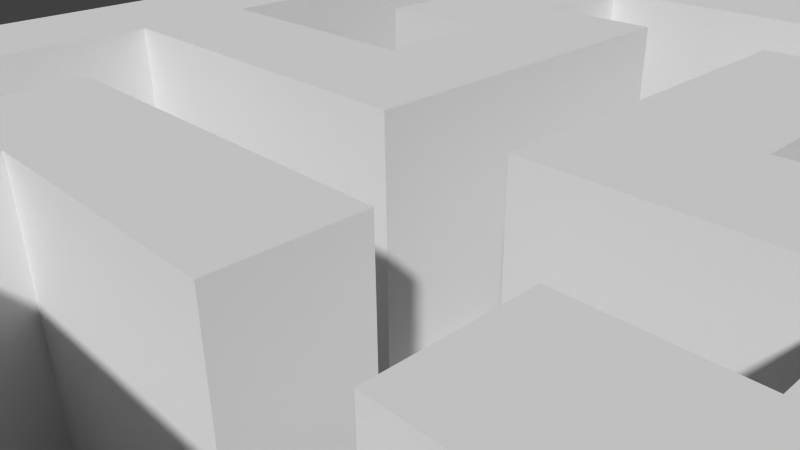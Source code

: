 # Source: Level02_copy.blend  (saved by Blender 2.75.0; exported with 4.5.12 LTS)
import bpy
from mathutils import Matrix  # noqa: F401  (used for matrix-valued properties, if any)

bpy.ops.wm.read_factory_settings(use_empty=True)
scene = bpy.context.scene
scene.name = 'Scene'

# ---- collections
col_collection_1 = bpy.data.collections.new('Collection 1'); scene.collection.children.link(col_collection_1)

# ---- world
world_world = bpy.data.worlds.new('World'); scene.world = world_world
world_world.color = (0.05088, 0.05088, 0.05088)
world_world.use_sun_shadow = False
world_world.sun_shadow_jitter_overblur = 0.0
world_world.cycles.sampling_method = 'MANUAL'
world_world.cycles.sample_map_resolution = 256

# ---- cameras
cam_camera = bpy.data.cameras.new('Camera')
cam_camera.clip_end = 100.0
cam_camera.lens = 35.0
cam_camera.sensor_width = 32.0
cam_camera.sensor_height = 18.0
cam_camera.ortho_scale = 7.314
cam_camera.dof.focus_distance = 0.0
cam_camera.dof.aperture_fstop = 128.0

# ---- meshes
me_plane = bpy.data.meshes.new('Plane')
me_plane.from_pydata([(-1.675, -0.9381, -0.06213), (0.3252, -0.9381, -0.06213), (-1.675, 1.062, -0.06213), (0.3252, 1.062, -0.06213), (-1.675, 0.8801, -0.06213), (-1.675, 0.6982, -0.06213), (-1.675, 0.5164, -0.06213), (-1.675, 0.3346, -0.06213), (-1.675, 0.1528, -0.06213), (-1.675, -0.02904, -0.06213), (-1.675, -0.2109, -0.06213), (-1.675, -0.3927, -0.06213), (-1.675, -0.5745, -0.06213), (-1.675, -0.7563, -0.06213), (-1.493, -0.9381, -0.06213), (-1.311, -0.9381, -0.06213), (-1.129, -0.9381, -0.06213), (-0.9475, -0.9381, -0.06213), (-0.7657, -0.9381, -0.06213), (-0.5839, -0.9381, -0.06213), (-0.402, -0.9381, -0.06213), (-0.2202, -0.9381, -0.06213), (-0.0384, -0.9381, -0.06213), (0.1434, -0.9381, -0.06213), (0.3252, -0.7563, -0.06213), (0.3252, -0.5745, -0.06213), (0.3252, -0.3927, -0.06213), (0.3252, -0.2109, -0.06213), (0.3252, -0.02904, -0.06213), (0.3252, 0.1528, -0.06213), (0.3252, 0.3346, -0.06213), (0.3252, 0.5164, -0.06213), (0.3252, 0.6982, -0.06213), (0.3252, 0.8801, -0.06213), (0.1434, 1.062, -0.06213), (-0.0384, 1.062, -0.06213), (-0.2202, 1.062, -0.06213), (-0.402, 1.062, -0.06213), (-0.5839, 1.062, -0.06213), (-0.7657, 1.062, -0.06213), (-0.9475, 1.062, -0.06213), (-1.129, 1.062, -0.06213), (-1.311, 1.062, -0.06213), (-1.493, 1.062, -0.06213), (-1.493, -0.7563, -0.06213), (-1.493, -0.5745, -0.06213), (-1.493, -0.3927, -0.06213), (-1.493, -0.2109, -0.06213), (-1.493, -0.02904, -0.06213), (-1.493, 0.1528, -0.06213), (-1.493, 0.3346, -0.06213), (-1.493, 0.5164, -0.06213), (-1.493, 0.6982, -0.06213), (-1.493, 0.8801, -0.06213), (-1.311, -0.7563, -0.06213), (-1.311, -0.5745, -0.06213), (-1.311, -0.3927, -0.06213), (-1.311, -0.2109, -0.06213), (-1.311, -0.02904, -0.06213), (-1.311, 0.1528, -0.06213), (-1.311, 0.3346, -0.06213), (-1.311, 0.5164, -0.06213), (-1.311, 0.6982, -0.06213), (-1.311, 0.8801, -0.06213), (-1.129, -0.7563, -0.06213), (-1.129, -0.5745, -0.06213), (-1.129, -0.3927, -0.06213), (-1.129, -0.2109, -0.06213), (-1.129, -0.02904, -0.06213), (-1.129, 0.1528, -0.06213), (-1.129, 0.3346, -0.06213), (-1.129, 0.5164, -0.06213), (-1.129, 0.6982, -0.06213), (-1.129, 0.8801, -0.06213), (-0.9475, -0.7563, -0.06213), (-0.9475, -0.5745, -0.06213), (-0.9475, -0.3927, -0.06213), (-0.9475, -0.2109, -0.06213), (-0.9475, -0.02904, -0.06213), (-0.9475, 0.1528, -0.06213), (-0.9475, 0.3346, -0.06213), (-0.9475, 0.5164, -0.06213), (-0.9475, 0.6982, -0.06213), (-0.9475, 0.8801, -0.06213), (-0.7657, -0.7563, -0.06213), (-0.7657, -0.5745, -0.06213), (-0.7657, -0.3927, -0.06213), (-0.7657, -0.2109, -0.06213), (-0.7657, -0.02904, -0.06213), (-0.7657, 0.1528, -0.06213), (-0.7657, 0.3346, -0.06213), (-0.7657, 0.5164, -0.06213), (-0.7657, 0.6982, -0.06213), (-0.7657, 0.8801, -0.06213), (-0.5839, -0.7563, -0.06213), (-0.5839, -0.5745, -0.06213), (-0.5839, -0.3927, -0.06213), (-0.5839, -0.2109, -0.06213), (-0.5839, -0.02904, -0.06213), (-0.5839, 0.1528, -0.06213), (-0.5839, 0.3346, -0.06213), (-0.5839, 0.5164, -0.06213), (-0.5839, 0.6982, -0.06213), (-0.5839, 0.8801, -0.06213), (-0.402, -0.7563, -0.06213), (-0.402, -0.5745, -0.06213), (-0.402, -0.3927, -0.06213), (-0.402, -0.2109, -0.06213), (-0.402, -0.02904, -0.06213), (-0.402, 0.1528, -0.06213), (-0.402, 0.3346, -0.06213), (-0.402, 0.5164, -0.06213), (-0.402, 0.6982, -0.06213), (-0.402, 0.8801, -0.06213), (-0.2202, -0.7563, -0.06213), (-0.2202, -0.5745, -0.06213), (-0.2202, -0.3927, -0.06213), (-0.2202, -0.2109, -0.06213), (-0.2202, -0.02904, -0.06213), (-0.2202, 0.1528, -0.06213), (-0.2202, 0.3346, -0.06213), (-0.2202, 0.5164, -0.06213), (-0.2202, 0.6982, -0.06213), (-0.2202, 0.8801, -0.06213), (-0.0384, -0.7563, -0.06213), (-0.0384, -0.5745, -0.06213), (-0.0384, -0.3927, -0.06213), (-0.0384, -0.2109, -0.06213), (-0.0384, -0.02904, -0.06213), (-0.0384, 0.1528, -0.06213), (-0.0384, 0.3346, -0.06213), (-0.0384, 0.5164, -0.06213), (-0.0384, 0.6982, -0.06213), (-0.0384, 0.8801, -0.06213), (0.1434, -0.7563, -0.06213), (0.1434, -0.5745, -0.06213), (0.1434, -0.3927, -0.06213), (0.1434, -0.2109, -0.06213), (0.1434, -0.02904, -0.06213), (0.1434, 0.1528, -0.06213), (0.1434, 0.3346, -0.06213), (0.1434, 0.5164, -0.06213), (0.1434, 0.6982, -0.06213), (0.1434, 0.8801, -0.06213), (-1.675, -0.7563, -0.4717), (-1.675, -0.9381, -0.4717), (0.1434, -0.9381, -0.4717), (0.3252, -0.9381, -0.4717), (0.3252, 0.8801, -0.4717), (0.3252, 1.062, -0.4717), (-1.493, 1.062, -0.4717), (-1.675, 1.062, -0.4717), (-1.675, 0.8801, -0.4717), (-1.675, 0.6982, -0.4717), (-1.675, 0.5164, -0.4717), (-1.675, 0.3346, -0.4717), (-1.675, 0.1528, -0.4717), (-1.675, -0.02904, -0.4717), (-1.675, -0.2109, -0.4717), (-1.675, -0.3927, -0.4717), (-1.675, -0.5745, -0.4717), (-1.493, -0.9381, -0.4717), (-1.311, -0.9381, -0.4717), (-1.129, -0.9381, -0.4717), (-0.9475, -0.9381, -0.4717), (-0.7657, -0.9381, -0.4717), (-0.5839, -0.9381, -0.4717), (-0.402, -0.9381, -0.4717), (-0.2202, -0.9381, -0.4717), (-0.0384, -0.9381, -0.4717), (0.3252, -0.7563, -0.4717), (0.3252, -0.5745, -0.4717), (0.3252, -0.3927, -0.4717), (0.3252, -0.2109, -0.4717), (0.3252, -0.02904, -0.4717), (0.3252, 0.1528, -0.4717), (0.3252, 0.3346, -0.4717), (0.3252, 0.5164, -0.4717), (0.3252, 0.6982, -0.4717), (0.1434, 1.062, -0.4717), (-0.0384, 1.062, -0.4717), (-0.2202, 1.062, -0.4717), (-0.402, 1.062, -0.4717), (-0.5839, 1.062, -0.4717), (-0.7657, 1.062, -0.4717), (-0.9475, 1.062, -0.4717), (-1.129, 1.062, -0.4717), (-1.311, 1.062, -0.4717), (-1.493, 0.8801, -0.4717), (-1.493, -0.7563, -0.4717), (-1.493, -0.5745, -0.4717), (-1.493, -0.3927, -0.4717), (-1.493, -0.2109, -0.4717), (-1.493, -0.02904, -0.4717), (-1.493, 0.1528, -0.4717), (-1.493, 0.3346, -0.4717), (-1.493, 0.5164, -0.4717), (-1.493, 0.6982, -0.4717), (-1.311, 0.8801, -0.4717), (-1.311, -0.7563, -0.4717), (-1.311, -0.5745, -0.4717), (-1.311, -0.3927, -0.4717), (-1.311, -0.2109, -0.4717), (-1.311, -0.02904, -0.4717), (-1.311, 0.1528, -0.4717), (-1.311, 0.3346, -0.4717), (-1.311, 0.5164, -0.4717), (-1.311, 0.6982, -0.4717), (-1.129, 0.8801, -0.4717), (-1.129, -0.7563, -0.4717), (-1.129, -0.5745, -0.4717), (-1.129, -0.3927, -0.4717), (-1.129, -0.2109, -0.4717), (-1.129, -0.02904, -0.4717), (-1.129, 0.1528, -0.4717), (-1.129, 0.3346, -0.4717), (-1.129, 0.5164, -0.4717), (-1.129, 0.6982, -0.4717), (-0.9475, 0.8801, -0.4717), (-0.9475, -0.7563, -0.4717), (-0.9475, -0.5745, -0.4717), (-0.9475, -0.3927, -0.4717), (-0.9475, -0.2109, -0.4717), (-0.9475, -0.02904, -0.4717), (-0.9475, 0.1528, -0.4717), (-0.9475, 0.3346, -0.4717), (-0.9475, 0.5164, -0.4717), (-0.9475, 0.6982, -0.4717), (-0.7657, 0.8801, -0.4717), (-0.7657, -0.7563, -0.4717), (-0.7657, -0.5745, -0.4717), (-0.7657, -0.3927, -0.4717), (-0.7657, -0.2109, -0.4717), (-0.7657, -0.02904, -0.4717), (-0.7657, 0.1528, -0.4717), (-0.7657, 0.3346, -0.4717), (-0.7657, 0.5164, -0.4717), (-0.7657, 0.6982, -0.4717), (-0.5839, 0.8801, -0.4717), (-0.5839, -0.7563, -0.4717), (-0.5839, -0.5745, -0.4717), (-0.5839, -0.3927, -0.4717), (-0.5839, -0.2109, -0.4717), (-0.5839, -0.02904, -0.4717), (-0.5839, 0.1528, -0.4717), (-0.5839, 0.3346, -0.4717), (-0.5839, 0.5164, -0.4717), (-0.5839, 0.6982, -0.4717), (-0.402, 0.8801, -0.4717), (-0.402, -0.7563, -0.4717), (-0.402, -0.5745, -0.4717), (-0.402, -0.3927, -0.4717), (-0.402, -0.2109, -0.4717), (-0.402, -0.02904, -0.4717), (-0.402, 0.1528, -0.4717), (-0.402, 0.3346, -0.4717), (-0.402, 0.5164, -0.4717), (-0.402, 0.6982, -0.4717), (-0.2202, 0.8801, -0.4717), (-0.2202, -0.7563, -0.4717), (-0.2202, -0.5745, -0.4717), (-0.2202, -0.3927, -0.4717), (-0.2202, -0.2109, -0.4717), (-0.2202, -0.02904, -0.4717), (-0.2202, 0.1528, -0.4717), (-0.2202, 0.3346, -0.4717), (-0.2202, 0.5164, -0.4717), (-0.2202, 0.6982, -0.4717), (-0.0384, 0.8801, -0.4717), (-0.0384, -0.7563, -0.4717), (-0.0384, -0.5745, -0.4717), (-0.0384, -0.3927, -0.4717), (-0.0384, -0.2109, -0.4717), (-0.0384, -0.02904, -0.4717), (-0.0384, 0.1528, -0.4717), (-0.0384, 0.3346, -0.4717), (-0.0384, 0.5164, -0.4717), (-0.0384, 0.6982, -0.4717), (0.1434, 0.8801, -0.4717), (0.1434, -0.7563, -0.4717), (0.1434, -0.5745, -0.4717), (0.1434, -0.3927, -0.4717), (0.1434, -0.2109, -0.4717), (0.1434, -0.02904, -0.4717), (0.1434, 0.1528, -0.4717), (0.1434, 0.3346, -0.4717), (0.1434, 0.5164, -0.4717), (0.1434, 0.6982, -0.4717)], [], [(103, 113, 248, 238), (16, 17, 164, 163), (112, 102, 247, 257), (15, 16, 163, 162), (101, 111, 256, 246), (14, 15, 162, 161), (110, 109, 254, 255), (0, 14, 161, 145), (109, 108, 253, 254), (12, 13, 144, 160), (133, 143, 34, 35), (62, 61, 206, 207), (108, 107, 252, 253), (11, 12, 160, 159), (56, 46, 191, 201), (10, 11, 159, 158), (45, 55, 200, 190), (60, 59, 204, 205), (106, 96, 241, 251), (9, 10, 158, 157), (54, 44, 189, 199), (59, 58, 203, 204), (44, 54, 55, 45), (95, 105, 250, 240), (46, 56, 57, 47), (47, 57, 58, 48), (48, 58, 59, 49), (49, 59, 60, 50), (50, 60, 61, 51), (51, 61, 62, 52), (52, 62, 63, 53), (8, 9, 157, 156), (54, 64, 65, 55), (58, 57, 202, 203), (56, 66, 67, 57), (104, 94, 239, 249), (7, 8, 156, 155), (93, 103, 238, 228), (60, 70, 71, 61), (6, 7, 155, 154), (62, 72, 73, 63), (5, 6, 154, 153), (64, 74, 75, 65), (102, 101, 246, 247), (4, 5, 153, 152), (100, 90, 235, 245), (68, 78, 79, 69), (2, 4, 152, 151), (99, 100, 245, 244), (43, 2, 151, 150), (72, 82, 83, 73), (52, 53, 188, 197), (74, 84, 85, 75), (75, 85, 86, 76), (76, 86, 87, 77), (77, 87, 88, 78), (78, 88, 89, 79), (98, 99, 244, 243), (80, 90, 91, 81), (33, 3, 149, 148), (82, 92, 93, 83), (51, 52, 197, 196), (84, 94, 95, 85), (87, 97, 242, 232), (86, 96, 97, 87), (97, 98, 243, 242), (23, 1, 147, 146), (50, 51, 196, 195), (90, 100, 101, 91), (91, 101, 102, 92), (92, 102, 103, 93), (96, 86, 231, 241), (94, 104, 105, 95), (13, 0, 145, 144), (96, 106, 107, 97), (97, 107, 108, 98), (98, 108, 109, 99), (99, 109, 110, 100), (100, 110, 111, 101), (49, 50, 195, 194), (102, 112, 113, 103), (85, 95, 240, 230), (104, 114, 115, 105), (143, 142, 287, 278), (106, 116, 117, 107), (48, 49, 194, 193), (94, 84, 229, 239), (142, 141, 286, 287), (110, 120, 121, 111), (47, 48, 193, 192), (112, 122, 123, 113), (83, 93, 228, 218), (114, 124, 125, 115), (141, 140, 285, 286), (46, 47, 192, 191), (92, 82, 227, 237), (118, 128, 129, 119), (81, 91, 236, 226), (120, 130, 131, 121), (139, 138, 283, 284), (44, 45, 190, 189), (90, 80, 225, 235), (124, 134, 135, 125), (125, 135, 136, 126), (126, 136, 137, 127), (127, 137, 138, 128), (128, 138, 139, 129), (91, 92, 237, 236), (130, 140, 141, 131), (131, 141, 142, 132), (132, 142, 143, 133), (138, 137, 282, 283), (79, 89, 234, 224), (140, 130, 275, 285), (137, 136, 281, 282), (129, 139, 284, 274), (136, 135, 280, 281), (42, 43, 150, 187), (89, 88, 233, 234), (135, 134, 279, 280), (41, 42, 187, 186), (278, 148, 149, 179), (152, 188, 150, 151), (188, 198, 187, 150), (198, 208, 186, 187), (208, 218, 185, 186), (218, 228, 184, 185), (228, 238, 183, 184), (238, 248, 182, 183), (248, 258, 181, 182), (258, 268, 180, 181), (145, 161, 189, 144), (144, 189, 190, 160), (160, 190, 191, 159), (159, 191, 192, 158), (158, 192, 193, 157), (157, 193, 194, 156), (156, 194, 195, 155), (155, 195, 196, 154), (154, 196, 197, 153), (153, 197, 188, 152), (161, 162, 199, 189), (190, 200, 201, 191), (162, 163, 209, 199), (200, 210, 211, 201), (202, 212, 213, 203), (203, 213, 214, 204), (204, 214, 215, 205), (206, 216, 217, 207), (163, 164, 219, 209), (210, 220, 221, 211), (211, 221, 222, 212), (212, 222, 223, 213), (214, 224, 225, 215), (215, 225, 226, 216), (216, 226, 227, 217), (164, 165, 229, 219), (224, 234, 235, 225), (226, 236, 237, 227), (165, 166, 239, 229), (230, 240, 241, 231), (232, 242, 243, 233), (233, 243, 244, 234), (234, 244, 245, 235), (166, 167, 249, 239), (240, 250, 251, 241), (246, 256, 257, 247), (167, 168, 259, 249), (250, 260, 261, 251), (252, 262, 263, 253), (253, 263, 264, 254), (254, 264, 265, 255), (256, 266, 267, 257), (168, 169, 269, 259), (260, 270, 271, 261), (261, 271, 272, 262), (262, 272, 273, 263), (264, 274, 275, 265), (266, 276, 277, 267), (267, 277, 268, 258), (169, 146, 279, 269), (274, 284, 285, 275), (146, 147, 170, 279), (279, 170, 171, 280), (280, 171, 172, 281), (281, 172, 173, 282), (282, 173, 174, 283), (283, 174, 175, 284), (284, 175, 176, 285), (285, 176, 177, 286), (286, 177, 178, 287), (287, 178, 148, 278), (17, 18, 165, 164), (114, 104, 249, 259), (67, 66, 211, 212), (53, 63, 198, 188), (18, 19, 166, 165), (105, 115, 260, 250), (64, 54, 199, 209), (19, 20, 167, 166), (116, 106, 251, 261), (68, 69, 214, 213), (55, 65, 210, 200), (20, 21, 168, 167), (107, 117, 262, 252), (66, 56, 201, 211), (21, 22, 169, 168), (117, 116, 261, 262), (71, 70, 215, 216), (57, 67, 212, 202), (22, 23, 146, 169), (1, 24, 170, 147), (118, 119, 264, 263), (120, 110, 255, 265), (24, 25, 171, 170), (111, 121, 266, 256), (70, 60, 205, 215), (25, 26, 172, 171), (122, 112, 257, 267), (61, 71, 216, 206), (26, 27, 173, 172), (113, 123, 258, 248), (72, 62, 207, 217), (27, 28, 174, 173), (123, 122, 267, 258), (124, 114, 259, 269), (75, 76, 221, 220), (63, 73, 208, 198), (28, 29, 175, 174), (133, 35, 180, 268), (115, 125, 270, 260), (76, 77, 222, 221), (74, 64, 209, 219), (29, 30, 176, 175), (77, 78, 223, 222), (65, 75, 220, 210), (30, 31, 177, 176), (31, 32, 178, 177), (125, 126, 271, 270), (128, 118, 263, 273), (32, 33, 148, 178), (126, 127, 272, 271), (119, 129, 274, 264), (80, 81, 226, 225), (78, 68, 213, 223), (3, 34, 179, 149), (127, 128, 273, 272), (130, 120, 265, 275), (69, 79, 224, 214), (121, 131, 276, 266), (35, 36, 181, 180), (36, 37, 182, 181), (82, 72, 217, 227), (37, 38, 183, 182), (131, 132, 277, 276), (134, 124, 269, 279), (73, 83, 218, 208), (38, 39, 184, 183), (132, 133, 268, 277), (86, 85, 230, 231), (84, 74, 219, 229), (39, 40, 185, 184), (34, 143, 278, 179), (40, 41, 186, 185), (88, 87, 232, 233)])
me_plane.use_remesh_preserve_volume = False
me_plane.use_remesh_preserve_attributes = False
me_plane.use_mirror_vertex_groups = False
me_plane.update()

# ---- objects
ob_plane = bpy.data.objects.new('Plane', me_plane)
ob_camera = bpy.data.objects.new('Camera', cam_camera)

# ---- transforms, parenting, visibility, modifiers, constraints
ob_plane.location = (0.0, 0.0, 0.0)
ob_plane.scale = (-6.807, -6.674, -6.674)
ob_plane.lineart.crease_threshold = 0.0
ob_camera.location = (7.481, -6.508, 5.344)
ob_camera.rotation_euler = (1.109, 0.01082, 0.8149)
ob_camera.lock_rotations_4d = False
ob_camera.empty_display_type = 'ARROWS'
ob_camera.color = (0.0, 0.0, 0.0, 0.0)
ob_camera.display_type = 'WIRE'
ob_camera.lineart.crease_threshold = 0.0

# ---- collection membership
col_collection_1.objects.link(ob_plane)
col_collection_1.objects.link(ob_camera)

# ---- scene / render settings (as saved in the file)
scene.camera = ob_camera
scene.frame_start = 1; scene.frame_end = 250; scene.frame_set(1)
scene.render.engine = 'BLENDER_EEVEE_NEXT'
scene.render.resolution_percentage = 50
scene.render.dither_intensity = 0.0
scene.cycles.use_denoising = False
scene.cycles.samples = 10
scene.cycles.sampling_pattern = 'TABULATED_SOBOL'
scene.cycles.light_sampling_threshold = 0.0
scene.cycles.use_adaptive_sampling = False
scene.cycles.use_light_tree = False
scene.cycles.blur_glossy = 0.0
scene.cycles.pixel_filter_type = 'GAUSSIAN'
scene.cycles.sample_clamp_indirect = 0.0
scene.view_settings.view_transform = 'Standard'
bpy.context.view_layer.update()

# ---- added for rendering (the .blend has no usable light): sun
light_auto_sun = bpy.data.lights.new('AutoSun', 'SUN')
light_auto_sun.energy = 3.0
light_auto_sun.angle = 0.0523599
ob_auto_sun = bpy.data.objects.new('AutoSun', light_auto_sun)
scene.collection.objects.link(ob_auto_sun)
ob_auto_sun.rotation_euler = (0.872665, 0.174533, 0.523599)
bpy.context.view_layer.update()

